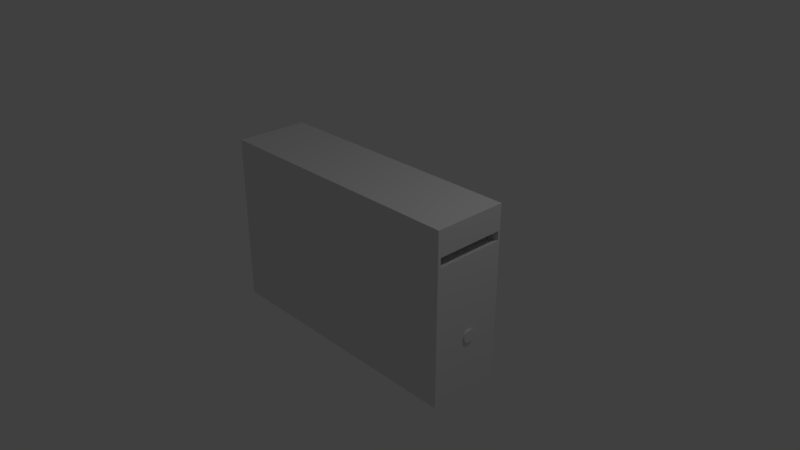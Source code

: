 # Source: Computer.blend  (saved by Blender 2.79.0; exported with 4.5.12 LTS)
import bpy
from mathutils import Matrix  # noqa: F401  (used for matrix-valued properties, if any)

bpy.ops.wm.read_factory_settings(use_empty=True)
scene = bpy.context.scene
scene.name = 'Scene'

# ---- collections
col_collection_1 = bpy.data.collections.new('Collection 1'); scene.collection.children.link(col_collection_1)

# ---- materials (node trees are filled in below, after node groups)
mat_material = bpy.data.materials.new('Material')
mat_material.alpha_threshold = 0.0
mat_material.use_transparent_shadow = False
mat_material.roughness = 0.5
mat_material.line_color = (0.0, 0.0, 0.0, 1.0)
mat_themain = bpy.data.materials.new('TheMain')
mat_themain.alpha_threshold = 0.0
mat_themain.use_transparent_shadow = False
mat_themain.roughness = 0.5
mat_bokobaya = bpy.data.materials.new('Bokobaya')
mat_bokobaya.alpha_threshold = 0.0
mat_bokobaya.use_transparent_shadow = False
mat_bokobaya.roughness = 0.5
mat_back = bpy.data.materials.new('Back')
mat_back.alpha_threshold = 0.0
mat_back.use_transparent_shadow = False
mat_back.roughness = 0.5
mat_up = bpy.data.materials.new('Up')
mat_up.alpha_threshold = 0.0
mat_up.use_transparent_shadow = False
mat_up.roughness = 0.5

# ---- material node trees

# ---- world
world_world = bpy.data.worlds.new('World'); scene.world = world_world
world_world.color = (0.05088, 0.05088, 0.05088)
world_world.use_sun_shadow = False
world_world.sun_shadow_jitter_overblur = 0.0
world_world.cycles.sampling_method = 'MANUAL'

# ---- cameras
cam_camera = bpy.data.cameras.new('Camera')
cam_camera.clip_end = 100.0
cam_camera.lens = 35.0
cam_camera.sensor_width = 32.0
cam_camera.sensor_height = 18.0
cam_camera.ortho_scale = 7.314
cam_camera.dof.focus_distance = 0.0
cam_camera.dof.aperture_fstop = 128.0

# ---- lights
light_lamp_001 = bpy.data.lights.new('Lamp.001', 'POINT')
light_lamp_001.transmission_factor = 0.0
light_lamp_001.cutoff_distance = 30.0
light_lamp_001.energy = 100.0
light_lamp_001.shadow_buffer_clip_start = 1.001
light_lamp_001.shadow_soft_size = 0.1
light_lamp_001.shadow_maximum_resolution = 0.006
light_lamp_001.use_absolute_resolution = True
light_lamp = bpy.data.lights.new('Lamp', 'POINT')
light_lamp.transmission_factor = 0.0
light_lamp.cutoff_distance = 30.0
light_lamp.energy = 100.0
light_lamp.shadow_buffer_clip_start = 1.001
light_lamp.shadow_soft_size = 0.1
light_lamp.shadow_maximum_resolution = 0.006
light_lamp.use_absolute_resolution = True

# ---- meshes
me_x = bpy.data.meshes.new('Окружность')
me_x.from_pydata([(2.29e-09, 0.9642, 0.01526), (-0.1951, 0.945, 0.01526), (-0.3827, 0.8881, 0.01526), (-0.5556, 0.7957, 0.01526), (-0.7071, 0.6714, 0.01526), (-0.8315, 0.5198, 0.01526), (-0.9239, 0.3469, 0.01526), (-0.9808, 0.1593, 0.01526), (-1.0, -0.03575, 0.01526), (-0.9808, -0.2308, 0.01526), (-0.9239, -0.4184, 0.01526), (-0.8315, -0.5913, 0.01526), (-0.7071, -0.7429, 0.01526), (-0.5556, -0.8672, 0.01526), (-0.3827, -0.9596, 0.01526), (-0.1951, -1.017, 0.01526), (3.281e-07, -1.036, 0.01526), (0.1951, -1.017, 0.01526), (0.3827, -0.9596, 0.01526), (0.5556, -0.8672, 0.01526), (0.7071, -0.7429, 0.01526), (0.8315, -0.5913, 0.01526), (0.9239, -0.4184, 0.01526), (0.9808, -0.2308, 0.01526), (1.0, -0.03575, 0.01526), (0.9808, 0.1593, 0.01526), (0.9239, 0.3469, 0.01526), (0.8315, 0.5198, 0.01526), (0.7071, 0.6714, 0.01526), (0.5556, 0.7957, 0.01526), (0.3827, 0.8881, 0.01526), (0.1951, 0.945, 0.01526), (-8.09e-09, 0.9642, -0.1222), (-0.1951, 0.945, -0.1222), (-0.3827, 0.8881, -0.1222), (-0.5556, 0.7957, -0.1222), (-0.7071, 0.6714, -0.1222), (-0.8315, 0.5198, -0.1222), (-0.9239, 0.3469, -0.1222), (-0.9808, 0.1593, -0.1222), (-1.0, -0.03575, -0.1222), (-0.9808, -0.2308, -0.1222), (-0.9239, -0.4184, -0.1222), (-0.8315, -0.5913, -0.1222), (-0.7071, -0.7429, -0.1222), (-0.5556, -0.8672, -0.1222), (-0.3827, -0.9596, -0.1222), (-0.1951, -1.017, -0.1222), (3.178e-07, -1.036, -0.1222), (0.1951, -1.017, -0.1222), (0.3827, -0.9596, -0.1222), (0.5556, -0.8672, -0.1222), (0.7071, -0.7429, -0.1222), (0.8315, -0.5913, -0.1222), (0.9239, -0.4184, -0.1222), (0.9808, -0.2308, -0.1222), (1.0, -0.03575, -0.1222), (0.9808, 0.1593, -0.1222), (0.9239, 0.3469, -0.1222), (0.8315, 0.5198, -0.1222), (0.7071, 0.6714, -0.1222), (0.5556, 0.7957, -0.1222), (0.3827, 0.8881, -0.1222), (0.1951, 0.945, -0.1222), (8.968, 5.455, -0.119), (8.968, -6.166, -0.119), (8.968, -6.166, -21.37), (8.968, 5.455, -21.37), (-17.94, 5.455, -0.119), (-17.94, -6.166, -0.119), (-17.94, -6.166, -21.37), (-17.94, 5.455, -21.37), (-14.19, 5.455, -0.119), (-14.19, -6.166, -0.119), (-12.34, 5.455, -0.119), (-12.34, -6.166, -0.119), (8.968, 5.109, -0.119), (-14.19, 5.109, -0.119), (-12.34, 5.109, -0.119), (8.968, -5.696, -0.119), (-14.19, -5.696, -0.119), (-12.34, -5.696, -0.119), (-14.19, 5.109, -20.69), (-12.34, 5.109, -20.69), (-14.19, -5.696, -20.69), (-12.34, -5.696, -20.69), (-14.19, -5.696, -0.306), (-14.19, 5.109, -0.306), (-12.34, -5.696, -0.306), (-12.34, 5.109, -0.306), (-12.54, 5.109, -0.119), (-12.54, -5.696, -0.119), (-12.54, -5.696, -0.306), (-12.54, 5.109, -0.306), (-13.98, 5.109, -0.119), (-13.98, -5.696, -0.119), (-13.98, 5.109, -0.306), (-13.98, -5.696, -0.306)], [], [(3, 2, 34, 35), (30, 29, 61, 62), (17, 16, 48, 49), (4, 3, 35, 36), (31, 30, 62, 63), (18, 17, 49, 50), (5, 4, 36, 37), (0, 31, 63, 32), (19, 18, 50, 51), (6, 5, 37, 38), (20, 19, 51, 52), (7, 6, 38, 39), (21, 20, 52, 53), (8, 7, 39, 40), (22, 21, 53, 54), (9, 8, 40, 41), (23, 22, 54, 55), (10, 9, 41, 42), (24, 23, 55, 56), (11, 10, 42, 43), (25, 24, 56, 57), (12, 11, 43, 44), (26, 25, 57, 58), (13, 12, 44, 45), (27, 26, 58, 59), (14, 13, 45, 46), (1, 0, 32, 33), (28, 27, 59, 60), (15, 14, 46, 47), (2, 1, 33, 34), (29, 28, 60, 61), (16, 15, 47, 48), (1, 2, 3, 4, 5, 6, 7, 8, 9, 10, 11, 12, 13, 14, 15, 16, 17, 18, 19, 20, 21, 22, 23, 24, 25, 26, 27, 28, 29, 30, 31, 0), (33, 32, 63, 62, 61, 60, 59, 58, 57, 56, 55, 54, 53, 52, 51, 50, 49, 48, 47, 46, 45, 44, 43, 42, 41, 40, 39, 38, 37, 36, 35, 34), (81, 80, 73, 75), (79, 81, 75, 65), (64, 74, 78, 76), (74, 72, 77, 78), (66, 70, 71, 67), (87, 86, 84, 82), (69, 73, 72, 68), (83, 82, 84, 85), (86, 88, 85, 84), (88, 89, 83, 85), (89, 87, 82, 83), (78, 77, 87, 89), (89, 88, 92, 93), (80, 81, 88, 86), (77, 80, 95, 94), (91, 90, 93, 92), (78, 90, 93, 89), (81, 78, 90, 91), (88, 92, 91, 81), (94, 95, 97, 96), (87, 96, 94, 77), (80, 95, 97, 86), (86, 87, 96, 97), (68, 64, 67, 71), (69, 68, 71, 70), (66, 67, 64, 65), (66, 65, 69, 70), (76, 78, 81, 79)])
me_x.polygons.foreach_set('material_index', [0, 0, 0, 0, 0, 0, 0, 0, 0, 0, 0, 0, 0, 0, 0, 0, 0, 0, 0, 0, 0, 0, 0, 0, 0, 0, 0, 0, 0, 0, 0, 0, 0, 0, 1, 1, 1, 1, 0, 1, 0, 1, 1, 1, 1, 1, 1, 1, 1, 1, 1, 1, 1, 1, 1, 1, 1, 0, 0, 0, 0, 1])
_uv = me_x.uv_layers.new(name='UVКарта')
_uv.uv.foreach_set('vector', [0.7334, 0.7236, 0.7366, 0.7236, 0.7366, 0.7264, 0.7334, 0.7264, 0.7208, 0.6981, 0.7208, 0.6941, 0.723, 0.6941, 0.723, 0.6981, 0.7327, 0.7264, 0.7295, 0.7264, 0.7295, 0.7236, 0.7327, 0.7236, 0.7266, 0.7264, 0.7266, 0.7224, 0.7288, 0.7224, 0.7288, 0.7264, 0.7326, 0.719, 0.7357, 0.719, 0.7357, 0.7218, 0.7326, 0.7218, 0.7259, 0.7346, 0.7228, 0.7346, 0.7228, 0.7318, 0.7259, 0.7318, 0.7237, 0.6981, 0.7237, 0.6941, 0.7259, 0.6941, 0.7259, 0.6981, 0.7259, 0.7271, 0.7259, 0.7311, 0.7237, 0.7311, 0.7237, 0.7271, 0.7279, 0.7016, 0.7248, 0.7016, 0.7248, 0.6988, 0.7279, 0.6988, 0.7334, 0.6891, 0.7366, 0.6891, 0.7366, 0.6919, 0.7334, 0.6919, 0.7338, 0.6829, 0.7307, 0.6829, 0.7307, 0.6802, 0.7338, 0.6802, 0.7266, 0.6919, 0.7266, 0.6879, 0.7288, 0.6879, 0.7288, 0.6919, 0.7327, 0.6919, 0.7295, 0.6919, 0.7295, 0.6891, 0.7327, 0.6891, 0.7266, 0.6981, 0.7266, 0.6941, 0.7288, 0.6941, 0.7288, 0.6981, 0.728, 0.7218, 0.7248, 0.7218, 0.7248, 0.719, 0.728, 0.719, 0.7248, 0.6829, 0.7248, 0.679, 0.7271, 0.679, 0.7271, 0.6829, 0.7357, 0.6872, 0.7325, 0.6872, 0.7325, 0.6845, 0.7357, 0.6845, 0.7278, 0.6829, 0.7278, 0.679, 0.73, 0.679, 0.73, 0.6829, 0.7318, 0.7016, 0.7286, 0.7016, 0.7286, 0.6988, 0.7318, 0.6988, 0.7208, 0.6919, 0.7208, 0.6879, 0.723, 0.6879, 0.723, 0.6919, 0.7327, 0.6954, 0.7295, 0.6954, 0.7295, 0.6926, 0.7327, 0.6926, 0.7237, 0.7264, 0.7237, 0.7224, 0.7259, 0.7224, 0.7259, 0.7264, 0.7318, 0.6872, 0.7286, 0.6872, 0.7286, 0.6845, 0.7318, 0.6845, 0.7298, 0.7334, 0.7266, 0.7334, 0.7266, 0.7306, 0.7298, 0.7306, 0.7279, 0.6872, 0.7248, 0.6872, 0.7248, 0.6845, 0.7279, 0.6845, 0.7357, 0.7016, 0.7325, 0.7016, 0.7325, 0.6988, 0.7357, 0.6988, 0.723, 0.7224, 0.723, 0.7264, 0.7208, 0.7264, 0.7208, 0.7224, 0.7336, 0.7334, 0.7305, 0.7334, 0.7305, 0.7306, 0.7336, 0.7306, 0.7319, 0.7218, 0.7287, 0.7218, 0.7287, 0.719, 0.7319, 0.719, 0.7259, 0.6879, 0.7259, 0.6919, 0.7237, 0.6919, 0.7237, 0.6879, 0.7266, 0.7271, 0.7298, 0.7271, 0.7298, 0.7299, 0.7266, 0.7299, 0.7336, 0.7299, 0.7305, 0.7299, 0.7305, 0.7271, 0.7336, 0.7271, 0.7195, 0.7338, 0.7183, 0.7374, 0.7165, 0.7407, 0.7143, 0.7435, 0.7117, 0.7457, 0.7087, 0.7473, 0.7056, 0.748, 0.7025, 0.748, 0.6994, 0.7473, 0.6965, 0.7457, 0.6938, 0.7435, 0.6916, 0.7407, 0.6898, 0.7374, 0.6886, 0.7338, 0.688, 0.7299, 0.688, 0.7259, 0.6886, 0.722, 0.6898, 0.7184, 0.6916, 0.7151, 0.6938, 0.7123, 0.6965, 0.7101, 0.6994, 0.7085, 0.7025, 0.7078, 0.7056, 0.7078, 0.7087, 0.7085, 0.7117, 0.7101, 0.7143, 0.7123, 0.7165, 0.7151, 0.7183, 0.7184, 0.7195, 0.722, 0.7201, 0.7259, 0.7201, 0.7299, 0.7195, 0.6928, 0.7183, 0.6965, 0.7165, 0.6998, 0.7143, 0.7026, 0.7117, 0.7048, 0.7087, 0.7063, 0.7056, 0.7071, 0.7025, 0.7071, 0.6994, 0.7063, 0.6965, 0.7048, 0.6938, 0.7026, 0.6916, 0.6998, 0.6898, 0.6965, 0.6886, 0.6928, 0.688, 0.6889, 0.688, 0.685, 0.6886, 0.6811, 0.6898, 0.6774, 0.6916, 0.6741, 0.6938, 0.6713, 0.6965, 0.6691, 0.6994, 0.6676, 0.7025, 0.6668, 0.7056, 0.6668, 0.7087, 0.6676, 0.7117, 0.6691, 0.7143, 0.6713, 0.7165, 0.6741, 0.7183, 0.6774, 0.7195, 0.6811, 0.7201, 0.685, 0.7201, 0.6889, 0.7506, 0.7173, 0.7208, 0.7173, 0.7208, 0.7078, 0.7506, 0.7078, 0.1977, 0.5476, 0.1956, 0.894, 0.1875, 0.894, 0.1911, 0.5485, 0.399, 0.5523, 0.4009, 0.899, 0.3951, 0.899, 0.3932, 0.5523, 0.7506, 0.6738, 0.7208, 0.6738, 0.7208, 0.6668, 0.7506, 0.6668, 0.181, 0.5415, 0.1798, 0.9968, 0.0007115, 0.9967, -0.0008366, 0.542, 0.6407, 0.9789, 0.4665, 0.9789, 0.4665, 0.5667, 0.6407, 0.5667, 0.4029, 0.9988, 0.4029, 0.8937, 0.1861, 0.8937, 0.1861, 0.9988, 0.6887, 0.8596, 0.6887, 0.897, 0.5145, 0.897, 0.5145, 0.8596, 0.4697, 0.9837, 0.4399, 0.9837, 0.4399, 0.5714, 0.4697, 0.5714, 0.7434, 0.7095, 0.7434, 0.9281, 0.4148, 0.9281, 0.4148, 0.7095, 0.5323, 0.9816, 0.5024, 0.9816, 0.5024, 0.5694, 0.5323, 0.5694, 0.7506, 0.7071, 0.7208, 0.7071, 0.7208, 0.7033, 0.7506, 0.7033, 0.8622, 0.8756, 0.688, 0.8756, 0.688, 0.8715, 0.8622, 0.8715, 0.7208, 0.6745, 0.7506, 0.6745, 0.7506, 0.6783, 0.7208, 0.6783, 0.74, 0.8975, 0.5658, 0.8975, 0.5658, 0.8933, 0.74, 0.8933, 0.5644, 0.8264, 0.7379, 0.8264, 0.7379, 0.8302, 0.5644, 0.8302, 0.7241, 0.6988, 0.7208, 0.6988, 0.7208, 0.7026, 0.7241, 0.7026, 0.218, 0.8789, 0.3922, 0.8789, 0.3922, 0.8831, 0.218, 0.8831, 0.7241, 0.6835, 0.7208, 0.6835, 0.7208, 0.6872, 0.7241, 0.6872, 0.7874, 0.8994, 0.6139, 0.8994, 0.6139, 0.8956, 0.7874, 0.8956, 0.7208, 0.6828, 0.7242, 0.6828, 0.7242, 0.679, 0.7208, 0.679, 0.7208, 0.7218, 0.7242, 0.7218, 0.7242, 0.718, 0.7208, 0.718, 0.688, 0.8812, 0.8622, 0.8812, 0.8622, 0.8854, 0.688, 0.8854, 0.5805, 0.8424, 0.718, 0.8424, 0.718, 0.7062, 0.5805, 0.7062, 0.3752, 0.4696, 0.5626, 0.4696, 0.5626, 0.03965, 0.3752, 0.03965, 0.4531, 0.7016, 0.4531, 0.9366, 0.7958, 0.9366, 0.7958, 0.7016, 0.001857, 0.5219, 0.6162, 0.5351, 0.5981, 0.009814, 0.01695, 0.006028, 0.389, 0.5474, 0.3915, 0.8893, 0.195, 0.8902, 0.195, 0.5474])
me_x.materials.append(mat_material)
me_x.materials.append(mat_themain)
me_x.materials.append(mat_bokobaya)
me_x.materials.append(mat_back)
me_x.materials.append(mat_up)
me_x.use_remesh_preserve_volume = False
me_x.use_remesh_preserve_attributes = False
me_x.use_mirror_vertex_groups = False
me_x.update()

# ---- objects
ob_lamp_001 = bpy.data.objects.new('Lamp.001', light_lamp_001)
ob_x = bpy.data.objects.new('Окружность', me_x)
ob_lamp = bpy.data.objects.new('Lamp', light_lamp)
ob_camera = bpy.data.objects.new('Camera', cam_camera)

# ---- transforms, parenting, visibility, modifiers, constraints
ob_lamp_001.location = (-3.258, -0.2382, 0.2197)
ob_lamp_001.rotation_euler = (0.6503, 0.05522, 1.866)
ob_lamp_001.lock_rotations_4d = False
ob_lamp_001.empty_display_type = 'ARROWS'
ob_lamp_001.color = (0.0, 0.0, 0.0, 0.0)
ob_lamp_001.lineart.crease_threshold = 0.0
ob_x.location = (1.74, 0.03118, -0.4308)
ob_x.rotation_euler = (-0.0, 1.571, 0.0)
ob_x.scale = (0.08763, 0.08763, 0.1743)
ob_x.lineart.crease_threshold = 0.0
ob_lamp.location = (4.076, 1.005, 5.904)
ob_lamp.rotation_euler = (0.6503, 0.05522, 1.866)
ob_lamp.lock_rotations_4d = False
ob_lamp.empty_display_type = 'ARROWS'
ob_lamp.color = (0.0, 0.0, 0.0, 0.0)
ob_lamp.lineart.crease_threshold = 0.0
ob_camera.location = (7.481, -6.508, 5.344)
ob_camera.rotation_euler = (1.109, 0.0, 0.8149)
ob_camera.lock_rotations_4d = False
ob_camera.empty_display_type = 'ARROWS'
ob_camera.color = (0.0, 0.0, 0.0, 0.0)
ob_camera.display_type = 'WIRE'
ob_camera.lineart.crease_threshold = 0.0

# ---- collection membership
col_collection_1.objects.link(ob_lamp_001)
col_collection_1.objects.link(ob_x)
col_collection_1.objects.link(ob_lamp)
col_collection_1.objects.link(ob_camera)

# ---- scene / render settings (as saved in the file)
scene.camera = ob_camera
scene.frame_start = 1; scene.frame_end = 250; scene.frame_set(1)
scene.render.engine = 'BLENDER_EEVEE_NEXT'
scene.render.resolution_percentage = 50
scene.render.dither_intensity = 0.0
scene.cycles.use_denoising = False
scene.cycles.samples = 128
scene.cycles.sampling_pattern = 'TABULATED_SOBOL'
scene.cycles.use_adaptive_sampling = False
scene.cycles.use_light_tree = False
scene.cycles.blur_glossy = 0.0
scene.cycles.sample_clamp_indirect = 0.0
scene.view_settings.view_transform = 'Standard'
bpy.context.view_layer.update()
